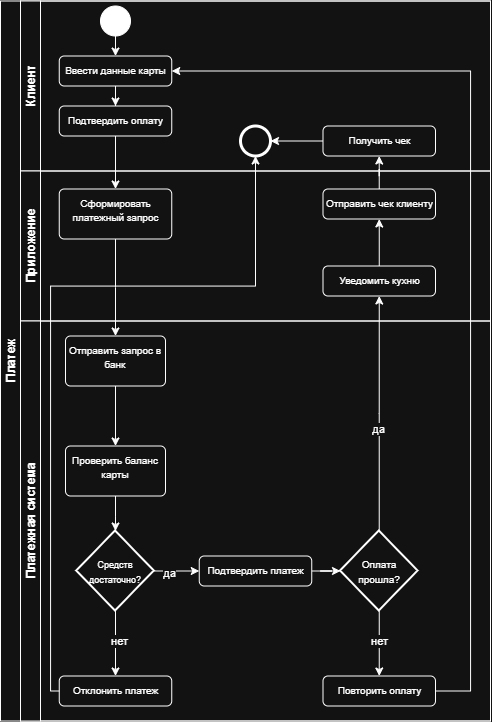

The diagram above was exported from draw.io. Its source (the exported page's mxGraphModel, read from the mxfile embedded in the PNG):
<mxGraphModel dx="1373" dy="749" grid="1" gridSize="10" guides="1" tooltips="1" connect="1" arrows="1" fold="1" page="1" pageScale="1" pageWidth="827" pageHeight="1169" math="0" shadow="0">
  <root>
    <mxCell id="0" />
    <mxCell id="1" parent="0" />
    <mxCell id="9UWUtT1B4AmpJgPn-5gJ-1" parent="1" style="swimlane;childLayout=stackLayout;resizeParent=1;resizeParentMax=0;horizontal=0;startSize=20;horizontalStack=0;html=1;" value="Платеж" vertex="1">
      <mxGeometry height="720" width="490" x="280" y="585" as="geometry" />
    </mxCell>
    <mxCell id="9UWUtT1B4AmpJgPn-5gJ-70" edge="1" parent="9UWUtT1B4AmpJgPn-5gJ-1" source="9UWUtT1B4AmpJgPn-5gJ-2" style="edgeStyle=orthogonalEdgeStyle;rounded=0;orthogonalLoop=1;jettySize=auto;html=1;exitX=0.5;exitY=1;exitDx=0;exitDy=0;entryX=0.5;entryY=0;entryDx=0;entryDy=0;" target="9UWUtT1B4AmpJgPn-5gJ-3">
      <mxGeometry relative="1" as="geometry" />
    </mxCell>
    <mxCell id="9UWUtT1B4AmpJgPn-5gJ-2" parent="9UWUtT1B4AmpJgPn-5gJ-1" style="swimlane;startSize=20;horizontal=0;html=1;" value="Клиент" vertex="1">
      <mxGeometry height="170" width="470" x="20" as="geometry" />
    </mxCell>
    <mxCell id="9UWUtT1B4AmpJgPn-5gJ-7" edge="1" parent="9UWUtT1B4AmpJgPn-5gJ-2" source="9UWUtT1B4AmpJgPn-5gJ-5" style="edgeStyle=orthogonalEdgeStyle;rounded=0;orthogonalLoop=1;jettySize=auto;html=1;" target="9UWUtT1B4AmpJgPn-5gJ-6" value="">
      <mxGeometry relative="1" as="geometry" />
    </mxCell>
    <mxCell id="9UWUtT1B4AmpJgPn-5gJ-5" parent="9UWUtT1B4AmpJgPn-5gJ-2" style="ellipse;fillColor=strokeColor;html=1;" value="" vertex="1">
      <mxGeometry height="30" width="30" x="80" y="5" as="geometry" />
    </mxCell>
    <mxCell id="9UWUtT1B4AmpJgPn-5gJ-11" edge="1" parent="9UWUtT1B4AmpJgPn-5gJ-2" source="9UWUtT1B4AmpJgPn-5gJ-6" style="edgeStyle=orthogonalEdgeStyle;rounded=0;orthogonalLoop=1;jettySize=auto;html=1;" target="9UWUtT1B4AmpJgPn-5gJ-10" value="">
      <mxGeometry relative="1" as="geometry" />
    </mxCell>
    <mxCell id="9UWUtT1B4AmpJgPn-5gJ-6" parent="9UWUtT1B4AmpJgPn-5gJ-2" style="html=1;align=center;verticalAlign=top;rounded=1;absoluteArcSize=1;arcSize=10;dashed=0;whiteSpace=wrap;" value="&lt;font style=&quot;font-size: 10px;&quot;&gt;Ввести данные карты&lt;/font&gt;" vertex="1">
      <mxGeometry height="30" width="112.5" x="38.75" y="55" as="geometry" />
    </mxCell>
    <mxCell id="9UWUtT1B4AmpJgPn-5gJ-10" parent="9UWUtT1B4AmpJgPn-5gJ-2" style="html=1;align=center;verticalAlign=top;rounded=1;absoluteArcSize=1;arcSize=10;dashed=0;whiteSpace=wrap;" value="&lt;font style=&quot;font-size: 10px;&quot;&gt;Подтвердить оплату&lt;/font&gt;" vertex="1">
      <mxGeometry height="30" width="112.5" x="38.75" y="105" as="geometry" />
    </mxCell>
    <mxCell id="9UWUtT1B4AmpJgPn-5gJ-68" edge="1" parent="9UWUtT1B4AmpJgPn-5gJ-2" source="9UWUtT1B4AmpJgPn-5gJ-65" style="edgeStyle=orthogonalEdgeStyle;rounded=0;orthogonalLoop=1;jettySize=auto;html=1;" target="9UWUtT1B4AmpJgPn-5gJ-67" value="">
      <mxGeometry relative="1" as="geometry" />
    </mxCell>
    <mxCell id="9UWUtT1B4AmpJgPn-5gJ-65" parent="9UWUtT1B4AmpJgPn-5gJ-2" style="html=1;align=center;verticalAlign=top;rounded=1;absoluteArcSize=1;arcSize=10;dashed=0;whiteSpace=wrap;" value="&lt;font style=&quot;font-size: 10px;&quot;&gt;Получить чек&lt;/font&gt;" vertex="1">
      <mxGeometry height="30" width="112.5" x="302.5" y="125" as="geometry" />
    </mxCell>
    <mxCell id="9UWUtT1B4AmpJgPn-5gJ-67" parent="9UWUtT1B4AmpJgPn-5gJ-2" style="points=[[0.145,0.145,0],[0.5,0,0],[0.855,0.145,0],[1,0.5,0],[0.855,0.855,0],[0.5,1,0],[0.145,0.855,0],[0,0.5,0]];shape=mxgraph.bpmn.event;html=1;verticalLabelPosition=bottom;labelBackgroundColor=#ffffff;verticalAlign=top;align=center;perimeter=ellipsePerimeter;outlineConnect=0;aspect=fixed;outline=end;symbol=terminate2;" value="" vertex="1">
      <mxGeometry height="30" width="30" x="220" y="125" as="geometry" />
    </mxCell>
    <mxCell id="9UWUtT1B4AmpJgPn-5gJ-3" parent="9UWUtT1B4AmpJgPn-5gJ-1" style="swimlane;startSize=20;horizontal=0;html=1;" value="Приложение" vertex="1">
      <mxGeometry height="150" width="470" x="20" y="170" as="geometry" />
    </mxCell>
    <mxCell id="9UWUtT1B4AmpJgPn-5gJ-21" parent="9UWUtT1B4AmpJgPn-5gJ-3" style="html=1;align=center;verticalAlign=top;rounded=1;absoluteArcSize=1;arcSize=10;dashed=0;whiteSpace=wrap;" value="&lt;font style=&quot;font-size: 10px;&quot;&gt;Сформировать платежный запрос&lt;/font&gt;" vertex="1">
      <mxGeometry height="50" width="112.5" x="38.75" y="18" as="geometry" />
    </mxCell>
    <mxCell id="9UWUtT1B4AmpJgPn-5gJ-64" edge="1" parent="9UWUtT1B4AmpJgPn-5gJ-3" source="9UWUtT1B4AmpJgPn-5gJ-56" style="edgeStyle=orthogonalEdgeStyle;rounded=0;orthogonalLoop=1;jettySize=auto;html=1;" target="9UWUtT1B4AmpJgPn-5gJ-63" value="">
      <mxGeometry relative="1" as="geometry" />
    </mxCell>
    <mxCell id="9UWUtT1B4AmpJgPn-5gJ-56" parent="9UWUtT1B4AmpJgPn-5gJ-3" style="html=1;align=center;verticalAlign=top;rounded=1;absoluteArcSize=1;arcSize=10;dashed=0;whiteSpace=wrap;" value="&lt;font style=&quot;font-size: 10px;&quot;&gt;Уведомить кухню&lt;/font&gt;" vertex="1">
      <mxGeometry height="30" width="112.5" x="302.5" y="95" as="geometry" />
    </mxCell>
    <mxCell id="9UWUtT1B4AmpJgPn-5gJ-63" parent="9UWUtT1B4AmpJgPn-5gJ-3" style="html=1;align=center;verticalAlign=top;rounded=1;absoluteArcSize=1;arcSize=10;dashed=0;whiteSpace=wrap;" value="&lt;font style=&quot;font-size: 10px;&quot;&gt;Отправить чек клиенту&lt;/font&gt;" vertex="1">
      <mxGeometry height="30" width="112.5" x="302.5" y="18" as="geometry" />
    </mxCell>
    <mxCell id="9UWUtT1B4AmpJgPn-5gJ-4" parent="9UWUtT1B4AmpJgPn-5gJ-1" style="swimlane;startSize=20;horizontal=0;html=1;" value="Платежная система" vertex="1">
      <mxGeometry height="400" width="470" x="20" y="320" as="geometry" />
    </mxCell>
    <mxCell id="9UWUtT1B4AmpJgPn-5gJ-42" edge="1" parent="9UWUtT1B4AmpJgPn-5gJ-4" source="9UWUtT1B4AmpJgPn-5gJ-23" style="edgeStyle=orthogonalEdgeStyle;rounded=0;orthogonalLoop=1;jettySize=auto;html=1;" target="9UWUtT1B4AmpJgPn-5gJ-41" value="">
      <mxGeometry relative="1" as="geometry" />
    </mxCell>
    <mxCell id="9UWUtT1B4AmpJgPn-5gJ-23" parent="9UWUtT1B4AmpJgPn-5gJ-4" style="html=1;align=center;verticalAlign=top;rounded=1;absoluteArcSize=1;arcSize=10;dashed=0;whiteSpace=wrap;" value="&lt;font style=&quot;font-size: 10px;&quot;&gt;Отправить запрос в банк&lt;/font&gt;" vertex="1">
      <mxGeometry height="50" width="100" x="45" y="15" as="geometry" />
    </mxCell>
    <mxCell id="9UWUtT1B4AmpJgPn-5gJ-48" edge="1" parent="9UWUtT1B4AmpJgPn-5gJ-4" source="9UWUtT1B4AmpJgPn-5gJ-25" style="edgeStyle=orthogonalEdgeStyle;rounded=0;orthogonalLoop=1;jettySize=auto;html=1;" target="9UWUtT1B4AmpJgPn-5gJ-47" value="">
      <mxGeometry relative="1" as="geometry" />
    </mxCell>
    <mxCell id="9UWUtT1B4AmpJgPn-5gJ-49" connectable="0" parent="9UWUtT1B4AmpJgPn-5gJ-48" style="edgeLabel;html=1;align=center;verticalAlign=middle;resizable=0;points=[];" value="да" vertex="1">
      <mxGeometry relative="1" x="-0.3657" y="-2" as="geometry">
        <mxPoint as="offset" />
      </mxGeometry>
    </mxCell>
    <mxCell id="9UWUtT1B4AmpJgPn-5gJ-52" edge="1" parent="9UWUtT1B4AmpJgPn-5gJ-4" source="9UWUtT1B4AmpJgPn-5gJ-25" style="edgeStyle=orthogonalEdgeStyle;rounded=0;orthogonalLoop=1;jettySize=auto;html=1;" target="9UWUtT1B4AmpJgPn-5gJ-44" value="">
      <mxGeometry relative="1" as="geometry" />
    </mxCell>
    <mxCell id="9UWUtT1B4AmpJgPn-5gJ-53" connectable="0" parent="9UWUtT1B4AmpJgPn-5gJ-52" style="edgeLabel;html=1;align=center;verticalAlign=middle;resizable=0;points=[];" value="нет" vertex="1">
      <mxGeometry relative="1" x="-0.0831" y="3" as="geometry">
        <mxPoint as="offset" />
      </mxGeometry>
    </mxCell>
    <mxCell id="9UWUtT1B4AmpJgPn-5gJ-25" parent="9UWUtT1B4AmpJgPn-5gJ-4" style="strokeWidth=2;html=1;shape=mxgraph.flowchart.decision;whiteSpace=wrap;" value="&lt;font style=&quot;font-size: 9px;&quot;&gt;Средств достаточно?&lt;/font&gt;" vertex="1">
      <mxGeometry height="80" width="77.5" x="56.25" y="210" as="geometry" />
    </mxCell>
    <mxCell id="9UWUtT1B4AmpJgPn-5gJ-43" edge="1" parent="9UWUtT1B4AmpJgPn-5gJ-4" source="9UWUtT1B4AmpJgPn-5gJ-41" style="edgeStyle=orthogonalEdgeStyle;rounded=0;orthogonalLoop=1;jettySize=auto;html=1;" target="9UWUtT1B4AmpJgPn-5gJ-25" value="">
      <mxGeometry relative="1" as="geometry" />
    </mxCell>
    <mxCell id="9UWUtT1B4AmpJgPn-5gJ-41" parent="9UWUtT1B4AmpJgPn-5gJ-4" style="html=1;align=center;verticalAlign=top;rounded=1;absoluteArcSize=1;arcSize=10;dashed=0;whiteSpace=wrap;" value="&lt;span style=&quot;font-size: 10px;&quot;&gt;Проверить баланс карты&lt;/span&gt;" vertex="1">
      <mxGeometry height="50" width="100" x="45" y="125" as="geometry" />
    </mxCell>
    <mxCell id="9UWUtT1B4AmpJgPn-5gJ-44" parent="9UWUtT1B4AmpJgPn-5gJ-4" style="html=1;align=center;verticalAlign=top;rounded=1;absoluteArcSize=1;arcSize=10;dashed=0;whiteSpace=wrap;" value="&lt;font style=&quot;font-size: 10px;&quot;&gt;Отклонить платеж&lt;/font&gt;" vertex="1">
      <mxGeometry height="30" width="112.5" x="38.75" y="355" as="geometry" />
    </mxCell>
    <mxCell id="9UWUtT1B4AmpJgPn-5gJ-55" edge="1" parent="9UWUtT1B4AmpJgPn-5gJ-4" source="9UWUtT1B4AmpJgPn-5gJ-47" style="edgeStyle=orthogonalEdgeStyle;rounded=0;orthogonalLoop=1;jettySize=auto;html=1;" target="9UWUtT1B4AmpJgPn-5gJ-54" value="">
      <mxGeometry relative="1" as="geometry" />
    </mxCell>
    <mxCell id="9UWUtT1B4AmpJgPn-5gJ-47" parent="9UWUtT1B4AmpJgPn-5gJ-4" style="html=1;align=center;verticalAlign=top;rounded=1;absoluteArcSize=1;arcSize=10;dashed=0;whiteSpace=wrap;" value="&lt;font style=&quot;font-size: 10px;&quot;&gt;Подтвердить платеж&lt;/font&gt;" vertex="1">
      <mxGeometry height="30" width="112.5" x="178.75" y="235" as="geometry" />
    </mxCell>
    <mxCell id="9UWUtT1B4AmpJgPn-5gJ-60" edge="1" parent="9UWUtT1B4AmpJgPn-5gJ-4" source="9UWUtT1B4AmpJgPn-5gJ-54" style="edgeStyle=orthogonalEdgeStyle;rounded=0;orthogonalLoop=1;jettySize=auto;html=1;" target="9UWUtT1B4AmpJgPn-5gJ-59" value="">
      <mxGeometry relative="1" as="geometry" />
    </mxCell>
    <mxCell id="9UWUtT1B4AmpJgPn-5gJ-61" connectable="0" parent="9UWUtT1B4AmpJgPn-5gJ-60" style="edgeLabel;html=1;align=center;verticalAlign=middle;resizable=0;points=[];" value="нет" vertex="1">
      <mxGeometry relative="1" x="-0.1085" as="geometry">
        <mxPoint as="offset" />
      </mxGeometry>
    </mxCell>
    <mxCell id="9UWUtT1B4AmpJgPn-5gJ-54" parent="9UWUtT1B4AmpJgPn-5gJ-4" style="strokeWidth=2;html=1;shape=mxgraph.flowchart.decision;whiteSpace=wrap;" value="&lt;font style=&quot;font-size: 10px;&quot;&gt;Оплата прошла?&lt;/font&gt;" vertex="1">
      <mxGeometry height="80" width="77.5" x="320" y="210" as="geometry" />
    </mxCell>
    <mxCell id="9UWUtT1B4AmpJgPn-5gJ-59" parent="9UWUtT1B4AmpJgPn-5gJ-4" style="html=1;align=center;verticalAlign=top;rounded=1;absoluteArcSize=1;arcSize=10;dashed=0;whiteSpace=wrap;" value="&lt;font style=&quot;font-size: 10px;&quot;&gt;Повторить оплату&lt;/font&gt;" vertex="1">
      <mxGeometry height="30" width="112.5" x="302.5" y="355" as="geometry" />
    </mxCell>
    <mxCell id="9UWUtT1B4AmpJgPn-5gJ-22" edge="1" parent="9UWUtT1B4AmpJgPn-5gJ-1" source="9UWUtT1B4AmpJgPn-5gJ-10" style="edgeStyle=orthogonalEdgeStyle;rounded=0;orthogonalLoop=1;jettySize=auto;html=1;" target="9UWUtT1B4AmpJgPn-5gJ-21" value="">
      <mxGeometry relative="1" as="geometry" />
    </mxCell>
    <mxCell id="9UWUtT1B4AmpJgPn-5gJ-24" edge="1" parent="9UWUtT1B4AmpJgPn-5gJ-1" source="9UWUtT1B4AmpJgPn-5gJ-21" style="edgeStyle=orthogonalEdgeStyle;rounded=0;orthogonalLoop=1;jettySize=auto;html=1;" target="9UWUtT1B4AmpJgPn-5gJ-23" value="">
      <mxGeometry relative="1" as="geometry" />
    </mxCell>
    <mxCell id="9UWUtT1B4AmpJgPn-5gJ-57" edge="1" parent="9UWUtT1B4AmpJgPn-5gJ-1" source="9UWUtT1B4AmpJgPn-5gJ-54" style="edgeStyle=orthogonalEdgeStyle;rounded=0;orthogonalLoop=1;jettySize=auto;html=1;entryX=0.5;entryY=1;entryDx=0;entryDy=0;" target="9UWUtT1B4AmpJgPn-5gJ-56">
      <mxGeometry relative="1" as="geometry" />
    </mxCell>
    <mxCell id="9UWUtT1B4AmpJgPn-5gJ-58" connectable="0" parent="9UWUtT1B4AmpJgPn-5gJ-57" style="edgeLabel;html=1;align=center;verticalAlign=middle;resizable=0;points=[];" value="да" vertex="1">
      <mxGeometry relative="1" x="-0.1254" y="1" as="geometry">
        <mxPoint as="offset" />
      </mxGeometry>
    </mxCell>
    <mxCell id="9UWUtT1B4AmpJgPn-5gJ-62" edge="1" parent="9UWUtT1B4AmpJgPn-5gJ-1" source="9UWUtT1B4AmpJgPn-5gJ-59" style="edgeStyle=orthogonalEdgeStyle;rounded=0;orthogonalLoop=1;jettySize=auto;html=1;entryX=1;entryY=0.5;entryDx=0;entryDy=0;" target="9UWUtT1B4AmpJgPn-5gJ-6">
      <mxGeometry relative="1" as="geometry">
        <Array as="points">
          <mxPoint x="470" y="690" />
          <mxPoint x="470" y="70" />
        </Array>
      </mxGeometry>
    </mxCell>
    <mxCell id="9UWUtT1B4AmpJgPn-5gJ-66" edge="1" parent="9UWUtT1B4AmpJgPn-5gJ-1" source="9UWUtT1B4AmpJgPn-5gJ-63" style="edgeStyle=orthogonalEdgeStyle;rounded=0;orthogonalLoop=1;jettySize=auto;html=1;" target="9UWUtT1B4AmpJgPn-5gJ-65" value="">
      <mxGeometry relative="1" as="geometry" />
    </mxCell>
    <mxCell id="9UWUtT1B4AmpJgPn-5gJ-69" edge="1" parent="9UWUtT1B4AmpJgPn-5gJ-1" source="9UWUtT1B4AmpJgPn-5gJ-44" style="edgeStyle=orthogonalEdgeStyle;rounded=0;orthogonalLoop=1;jettySize=auto;html=1;entryX=0.5;entryY=1;entryDx=0;entryDy=0;entryPerimeter=0;" target="9UWUtT1B4AmpJgPn-5gJ-67">
      <mxGeometry relative="1" as="geometry">
        <Array as="points">
          <mxPoint x="50" y="690" />
          <mxPoint x="50" y="285.05" />
          <mxPoint x="255.05" y="285.05" />
        </Array>
      </mxGeometry>
    </mxCell>
  </root>
</mxGraphModel>